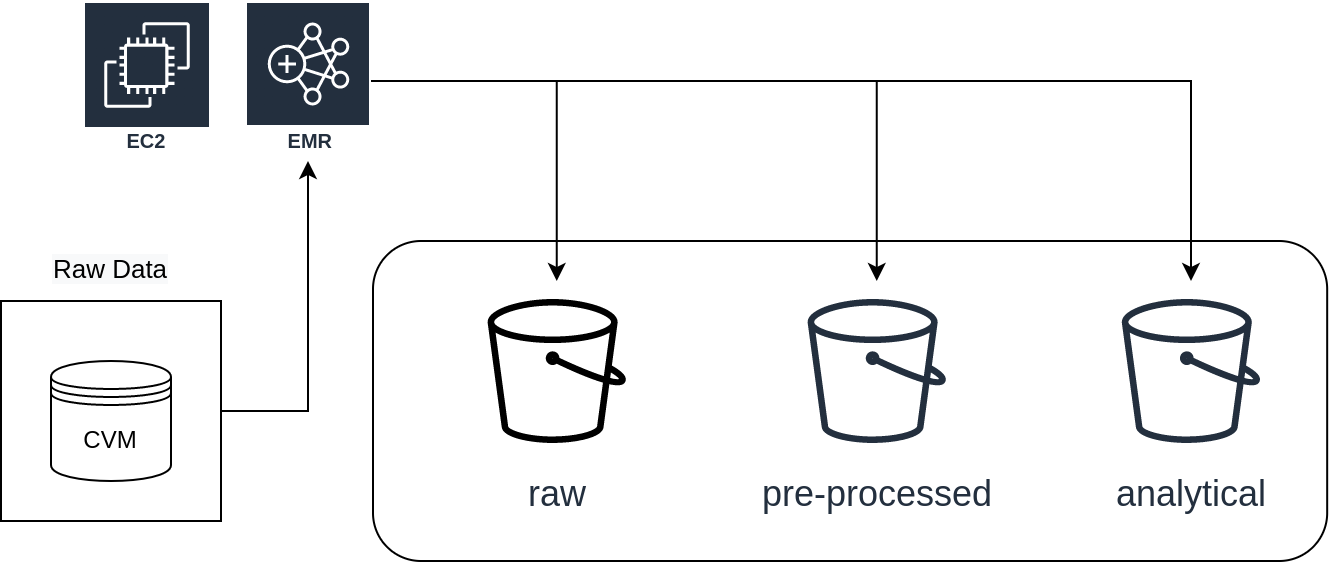

The diagram above was exported from draw.io. Its source (the exported page's mxGraphModel, read from the mxfile embedded in the PNG):
<mxGraphModel dx="2000" dy="843" grid="1" gridSize="10" guides="1" tooltips="1" connect="1" arrows="1" fold="1" page="1" pageScale="1" pageWidth="827" pageHeight="1169" math="0" shadow="0">
  <root>
    <mxCell id="0" />
    <mxCell id="1" parent="0" />
    <mxCell id="qIOhtjQGgo2EyyT5p74s-17" value="" style="rounded=1;whiteSpace=wrap;html=1;strokeColor=default;strokeWidth=1;fillColor=none;" parent="1" vertex="1">
      <mxGeometry x="236" y="230" width="477.09" height="160" as="geometry" />
    </mxCell>
    <mxCell id="qIOhtjQGgo2EyyT5p74s-15" style="edgeStyle=orthogonalEdgeStyle;rounded=0;orthogonalLoop=1;jettySize=auto;html=1;" parent="1" source="B6gsxMdvqbIoX7CctB_K-7" target="10Er1dHTF69hyQ4N7pdz-1" edge="1">
      <mxGeometry relative="1" as="geometry" />
    </mxCell>
    <mxCell id="B6gsxMdvqbIoX7CctB_K-7" value="" style="rounded=0;whiteSpace=wrap;html=1;fillColor=none;strokeWidth=1;spacing=1;" parent="1" vertex="1">
      <mxGeometry x="50" y="260" width="110" height="110" as="geometry" />
    </mxCell>
    <mxCell id="B6gsxMdvqbIoX7CctB_K-4" value="CVM" style="shape=datastore;whiteSpace=wrap;html=1;" parent="1" vertex="1">
      <mxGeometry x="75" y="290" width="60" height="60" as="geometry" />
    </mxCell>
    <mxCell id="B6gsxMdvqbIoX7CctB_K-1" value="Amazon EC2" style="sketch=0;outlineConnect=0;fontColor=#232F3E;gradientColor=none;strokeColor=#ffffff;fillColor=#232F3E;dashed=0;verticalLabelPosition=middle;verticalAlign=bottom;align=center;html=1;whiteSpace=wrap;fontSize=10;fontStyle=1;spacing=3;shape=mxgraph.aws4.productIcon;prIcon=mxgraph.aws4.ec2;" parent="1" vertex="1">
      <mxGeometry x="91" y="110" width="64" height="80" as="geometry" />
    </mxCell>
    <mxCell id="B6gsxMdvqbIoX7CctB_K-27" value="&lt;font style=&quot;font-size: 18px;&quot;&gt;pre-processed&lt;/font&gt;" style="sketch=0;outlineConnect=0;fontColor=#232F3E;gradientColor=none;strokeColor=#232F3E;fillColor=none;dashed=0;verticalLabelPosition=bottom;verticalAlign=top;align=center;html=1;fontSize=12;fontStyle=0;aspect=fixed;shape=mxgraph.aws4.resourceIcon;resIcon=mxgraph.aws4.bucket;" parent="1" vertex="1">
      <mxGeometry x="442.90999999999997" y="250" width="90" height="90" as="geometry" />
    </mxCell>
    <mxCell id="B6gsxMdvqbIoX7CctB_K-37" value="&lt;span style=&quot;color: rgb(0, 0, 0); font-family: helvetica; font-size: 13px; font-style: normal; font-weight: 400; letter-spacing: normal; text-indent: 0px; text-transform: none; word-spacing: 0px; background-color: rgb(248, 249, 250); display: inline; float: none;&quot;&gt;Raw Data&lt;/span&gt;" style="text;whiteSpace=wrap;html=1;fontSize=13;fontColor=#000000;align=center;" parent="1" vertex="1">
      <mxGeometry x="55" y="230" width="100" height="30" as="geometry" />
    </mxCell>
    <mxCell id="qIOhtjQGgo2EyyT5p74s-7" style="edgeStyle=orthogonalEdgeStyle;rounded=0;orthogonalLoop=1;jettySize=auto;html=1;" parent="1" source="10Er1dHTF69hyQ4N7pdz-1" target="10Er1dHTF69hyQ4N7pdz-6" edge="1">
      <mxGeometry relative="1" as="geometry" />
    </mxCell>
    <mxCell id="qIOhtjQGgo2EyyT5p74s-8" style="edgeStyle=orthogonalEdgeStyle;rounded=0;orthogonalLoop=1;jettySize=auto;html=1;" parent="1" source="10Er1dHTF69hyQ4N7pdz-1" target="B6gsxMdvqbIoX7CctB_K-27" edge="1">
      <mxGeometry relative="1" as="geometry" />
    </mxCell>
    <mxCell id="qIOhtjQGgo2EyyT5p74s-9" style="edgeStyle=orthogonalEdgeStyle;rounded=0;orthogonalLoop=1;jettySize=auto;html=1;" parent="1" source="10Er1dHTF69hyQ4N7pdz-1" target="10Er1dHTF69hyQ4N7pdz-7" edge="1">
      <mxGeometry relative="1" as="geometry" />
    </mxCell>
    <mxCell id="10Er1dHTF69hyQ4N7pdz-1" value="&amp;nbsp;EMR" style="sketch=0;outlineConnect=0;fontColor=#232F3E;gradientColor=none;strokeColor=#ffffff;fillColor=#232F3E;dashed=0;verticalLabelPosition=middle;verticalAlign=bottom;align=center;html=1;whiteSpace=wrap;fontSize=10;fontStyle=1;spacing=3;shape=mxgraph.aws4.productIcon;prIcon=mxgraph.aws4.emr;" parent="1" vertex="1">
      <mxGeometry x="172" y="110" width="63" height="80" as="geometry" />
    </mxCell>
    <mxCell id="10Er1dHTF69hyQ4N7pdz-6" value="&lt;font style=&quot;font-size: 18px;&quot;&gt;raw&lt;/font&gt;" style="sketch=0;outlineConnect=0;fontColor=#232F3E;gradientColor=none;strokeColor=default;fillColor=none;dashed=0;verticalLabelPosition=bottom;verticalAlign=top;align=center;html=1;fontSize=12;fontStyle=0;aspect=fixed;shape=mxgraph.aws4.resourceIcon;resIcon=mxgraph.aws4.bucket;strokeWidth=0;" parent="1" vertex="1">
      <mxGeometry x="282.90999999999997" y="250" width="90" height="90" as="geometry" />
    </mxCell>
    <mxCell id="10Er1dHTF69hyQ4N7pdz-7" value="&lt;font style=&quot;font-size: 18px;&quot;&gt;analytical&lt;/font&gt;" style="sketch=0;outlineConnect=0;fontColor=#232F3E;gradientColor=none;strokeColor=#232F3E;fillColor=none;dashed=0;verticalLabelPosition=bottom;verticalAlign=top;align=center;html=1;fontSize=12;fontStyle=0;aspect=fixed;shape=mxgraph.aws4.resourceIcon;resIcon=mxgraph.aws4.bucket;" parent="1" vertex="1">
      <mxGeometry x="599.9999999999999" y="250" width="90" height="90" as="geometry" />
    </mxCell>
  </root>
</mxGraphModel>